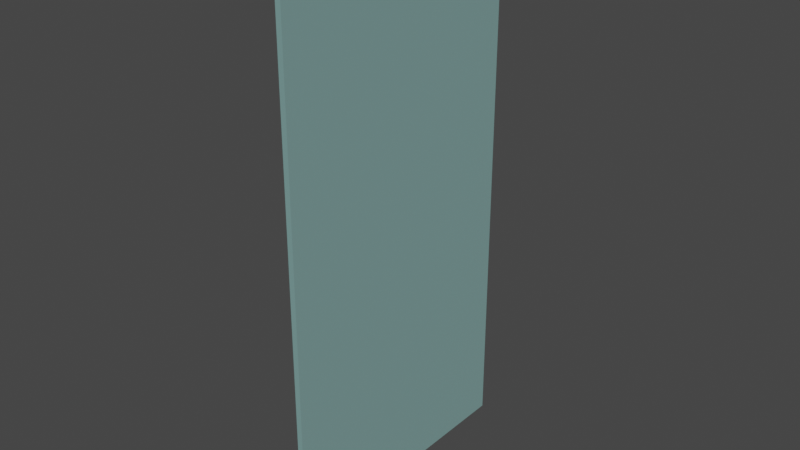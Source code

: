 # Source: ReefTile_SideWall.blend  (saved by Blender 3.2.14; exported with 4.5.12 LTS)
import bpy
from mathutils import Matrix  # noqa: F401  (used for matrix-valued properties, if any)

bpy.ops.wm.read_factory_settings(use_empty=True)
scene = bpy.context.scene
scene.name = 'Scene'

# ---- materials (node trees are filled in below, after node groups)
mat_material_005 = bpy.data.materials.new('Material.005')
mat_material_005.surface_render_method = 'BLENDED'
mat_material_005.blend_method = 'BLEND'
mat_material_005.use_transparent_shadow = False
mat_material_005.diffuse_color = (0.4323, 1.0, 0.9558, 0.25)

# ---- material node trees
mat_material_005.use_nodes = True; mat_material_005.node_tree.nodes.clear()
_N = mat_material_005.node_tree.nodes; _L = mat_material_005.node_tree.links
n0 = _N.new('ShaderNodeBsdfPrincipled'); n0.name = 'Principled BSDF'; n0.location = (10, 300)
n0.distribution = 'GGX'
n0.subsurface_method = 'RANDOM_WALK_SKIN'
n0.inputs[0].default_value = (0.4323, 1.0, 0.9558, 1.0)
n0.inputs[2].default_value = 1.0
n0.inputs[3].default_value = 1.45
n0.inputs[4].default_value = 0.25
n0.inputs[27].default_value = (0.049, 0.049, 0.049, 1.0)
n0.inputs[28].default_value = 1.0
n1 = _N.new('ShaderNodeOutputMaterial'); n1.name = 'Material Output'; n1.location = (320, 270)
_L.new(n0.outputs[0], n1.inputs[0])
n1.is_active_output = True

# ---- world
world_world = bpy.data.worlds.new('World'); scene.world = world_world
world_world.use_nodes = True; world_world.node_tree.nodes.clear()
_N = world_world.node_tree.nodes; _L = world_world.node_tree.links
n0 = _N.new('ShaderNodeOutputWorld'); n0.name = 'World Output'; n0.location = (300, 300)
n1 = _N.new('ShaderNodeBackground'); n1.name = 'Background'; n1.location = (10, 300)
n1.inputs[0].default_value = (0.05088, 0.05088, 0.05088, 1.0)
_L.new(n1.outputs[0], n0.inputs[0])
n0.is_active_output = True
world_world.color = (0.05088, 0.05088, 0.05088)
world_world.use_sun_shadow = False
world_world.sun_shadow_jitter_overblur = 0.0

# ---- meshes
me_plane = bpy.data.meshes.new('Plane')
me_plane.from_pydata([(-2.0, -1.0, -4.371e-07), (0.0, -1.0, -4.371e-07), (-2.0, 1.0, -4.371e-07), (0.0, 1.0, -4.371e-07)], [], [(0, 1, 3, 2)])
_uv = me_plane.uv_layers.new(name='UVMap')
_uv.uv.foreach_set('vector', [0.0, 0.0, 1.0, 0.0, 1.0, 1.0, 0.0, 1.0])
me_plane.materials.append(mat_material_005)
me_plane.update()

# ---- objects
ob_wall = bpy.data.objects.new('Wall', me_plane)

# ---- transforms, parenting, visibility, modifiers, constraints
ob_wall.location = (-2.842e-14, 0.0, 0.0)
ob_wall.rotation_euler = (0.0, 1.571, 0.0)
ob_wall.scale = (10.0, 5.0, 1.0)
_m = ob_wall.modifiers.new('Solidify', 'SOLIDIFY')
_m.thickness = 0.2

# ---- collection membership
scene.collection.objects.link(ob_wall)

# ---- scene / render settings (as saved in the file)
scene.frame_start = 1; scene.frame_end = 250; scene.frame_set(1)
scene.render.engine = 'BLENDER_EEVEE_NEXT'
scene.cycles.sampling_pattern = 'TABULATED_SOBOL'
scene.cycles.use_light_tree = False
scene.view_settings.view_transform = 'Filmic'
bpy.context.view_layer.update()

# ---- added for rendering (the .blend has no active camera and no usable light): camera, sun
cam_auto = bpy.data.cameras.new('AutoCamera')
cam_auto.lens = 50.0
cam_auto.sensor_width = 36.0
cam_auto.clip_end = 1000.0
ob_auto_camera = bpy.data.objects.new('AutoCamera', cam_auto)
scene.collection.objects.link(ob_auto_camera)
ob_auto_camera.location = (20.5895, -24.8274, 26.5516)
ob_auto_camera.rotation_euler = (1.09748, -7.21219e-08, 0.694738)
scene.camera = ob_auto_camera
light_auto_sun = bpy.data.lights.new('AutoSun', 'SUN')
light_auto_sun.energy = 3.0
light_auto_sun.angle = 0.0523599
ob_auto_sun = bpy.data.objects.new('AutoSun', light_auto_sun)
scene.collection.objects.link(ob_auto_sun)
ob_auto_sun.rotation_euler = (0.872665, 0.174533, 0.523599)
bpy.context.view_layer.update()
